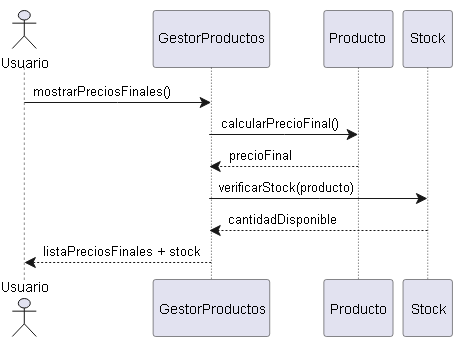

The diagram above was exported from draw.io. Its source (the exported page's mxGraphModel, read from the mxfile embedded in the PNG):
<mxGraphModel dx="1735" dy="1190" grid="0" gridSize="10" guides="1" tooltips="1" connect="1" arrows="1" fold="1" page="0" pageScale="1" pageWidth="827" pageHeight="1169" math="0" shadow="0">
  <root>
    <mxCell id="0" />
    <mxCell id="1" parent="0" />
    <UserObject label="" plantUmlData="{&#10;  &quot;data&quot;: &quot;@startuml\nactor Usuario\nUsuario -&gt; GestorProductos: mostrarPreciosFinales()\nGestorProductos -&gt; Producto: calcularPrecioFinal()\nProducto --&gt; GestorProductos: precioFinal\nGestorProductos -&gt; Stock: verificarStock(producto)\nStock --&gt; GestorProductos: cantidadDisponible\nGestorProductos --&gt; Usuario: listaPreciosFinales + stock\n@enduml\n&quot;,&#10;  &quot;config&quot;: null&#10;}" id="OkHNdJN28T5p_jFKmwhe-39">
      <mxCell connectable="0" parent="1" style="group;transparentBounds=1;editIcon=1;lockedGroup=0;groupPadding=10;" vertex="1">
        <mxGeometry as="geometry" />
      </mxCell>
    </UserObject>
    <UserObject label="" plantUmlId="life_0" plantUmlBaseStyle="endArrow=none;html=1;strokeColor=#181818;strokeWidth=0.5;dashed=1;dashPattern=5 5;" plantUmlBaseValue="" id="OkHNdJN28T5p_jFKmwhe-40">
      <mxCell edge="1" parent="OkHNdJN28T5p_jFKmwhe-39" style="endArrow=none;html=1;strokeColor=#181818;strokeWidth=0.5;dashed=1;dashPattern=5 5;rounded=0;">
        <mxGeometry relative="1" as="geometry">
          <mxPoint x="42" y="417" as="sourcePoint" />
          <mxPoint x="42" y="630" as="targetPoint" />
        </mxGeometry>
      </mxCell>
    </UserObject>
    <UserObject label="GestorProductos" plantUmlId="p_1" plantUmlBaseStyle="shape=umlLifeline;perimeter=lifelinePerimeter;size=57;lifelineMirror=1;container=1;dropTarget=0;collapsible=0;recursiveResize=0;outlineConnect=0;portConstraint=eastwest;rounded=1;absoluteArcSize=1;arcSize=5;fillColor=#E2E2F0;strokeColor=#181818;strokeWidth=0.5;fontColor=#000000;fontSize=14;whiteSpace=wrap;html=1;" plantUmlBaseValue="GestorProductos" id="OkHNdJN28T5p_jFKmwhe-41">
      <mxCell parent="OkHNdJN28T5p_jFKmwhe-39" style="shape=umlLifeline;perimeter=lifelinePerimeter;size=57;lifelineMirror=1;container=1;dropTarget=0;collapsible=0;recursiveResize=0;outlineConnect=0;portConstraint=eastwest;rounded=1;absoluteArcSize=1;arcSize=5;fillColor=#E2E2F0;strokeColor=#181818;strokeWidth=0.5;fontColor=#000000;fontSize=14;whiteSpace=wrap;html=1;" vertex="1">
        <mxGeometry height="326" width="116.6" x="170.82857142857148" y="360" as="geometry" />
      </mxCell>
    </UserObject>
    <UserObject label="Producto" plantUmlId="p_2" plantUmlBaseStyle="shape=umlLifeline;perimeter=lifelinePerimeter;size=57;lifelineMirror=1;container=1;dropTarget=0;collapsible=0;recursiveResize=0;outlineConnect=0;portConstraint=eastwest;rounded=1;absoluteArcSize=1;arcSize=5;fillColor=#E2E2F0;strokeColor=#181818;strokeWidth=0.5;fontColor=#000000;fontSize=14;whiteSpace=wrap;html=1;" plantUmlBaseValue="Producto" id="OkHNdJN28T5p_jFKmwhe-42">
      <mxCell parent="OkHNdJN28T5p_jFKmwhe-39" style="shape=umlLifeline;perimeter=lifelinePerimeter;size=57;lifelineMirror=1;container=1;dropTarget=0;collapsible=0;recursiveResize=0;outlineConnect=0;portConstraint=eastwest;rounded=1;absoluteArcSize=1;arcSize=5;fillColor=#E2E2F0;strokeColor=#181818;strokeWidth=0.5;fontColor=#000000;fontSize=14;whiteSpace=wrap;html=1;" vertex="1">
        <mxGeometry height="326" width="69.19999999999999" x="341.54285714285714" y="360" as="geometry" />
      </mxCell>
    </UserObject>
    <UserObject label="Stock" plantUmlId="p_3" plantUmlBaseStyle="shape=umlLifeline;perimeter=lifelinePerimeter;size=57;lifelineMirror=1;container=1;dropTarget=0;collapsible=0;recursiveResize=0;outlineConnect=0;portConstraint=eastwest;rounded=1;absoluteArcSize=1;arcSize=5;fillColor=#E2E2F0;strokeColor=#181818;strokeWidth=0.5;fontColor=#000000;fontSize=14;whiteSpace=wrap;html=1;" plantUmlBaseValue="Stock" id="OkHNdJN28T5p_jFKmwhe-43">
      <mxCell parent="OkHNdJN28T5p_jFKmwhe-39" style="shape=umlLifeline;perimeter=lifelinePerimeter;size=57;lifelineMirror=1;container=1;dropTarget=0;collapsible=0;recursiveResize=0;outlineConnect=0;portConstraint=eastwest;rounded=1;absoluteArcSize=1;arcSize=5;fillColor=#E2E2F0;strokeColor=#181818;strokeWidth=0.5;fontColor=#000000;fontSize=14;whiteSpace=wrap;html=1;" vertex="1">
        <mxGeometry height="326" width="49.4" x="420.7428571428572" y="360" as="geometry" />
      </mxCell>
    </UserObject>
    <UserObject label="mostrarPreciosFinales()" plantUmlId="msg_4" plantUmlBaseStyle="endArrow=classic;endFill=1;endSize=9;html=1;rounded=0;edgeStyle=elbowEdgeStyle;elbow=vertical;curved=0;strokeColor=#181818;strokeWidth=1;fontColor=#000000;fontSize=13;verticalAlign=bottom;labelBackgroundColor=none;" plantUmlBaseValue="mostrarPreciosFinales()" id="OkHNdJN28T5p_jFKmwhe-44">
      <mxCell edge="1" parent="OkHNdJN28T5p_jFKmwhe-39" style="endArrow=classic;endFill=1;endSize=9;html=1;rounded=0;edgeStyle=elbowEdgeStyle;elbow=vertical;curved=0;strokeColor=#181818;strokeWidth=1;fontColor=#000000;fontSize=13;verticalAlign=bottom;labelBackgroundColor=none;" target="OkHNdJN28T5p_jFKmwhe-41">
        <mxGeometry relative="1" x="-0.176" as="geometry">
          <Array as="points">
            <mxPoint x="135.3" y="452" />
          </Array>
          <mxPoint x="42" y="452" as="sourcePoint" />
          <mxPoint x="229.12857142857143" y="452" as="targetPoint" />
        </mxGeometry>
      </mxCell>
    </UserObject>
    <UserObject label="calcularPrecioFinal()" plantUmlId="msg_5" plantUmlBaseStyle="endArrow=classic;endFill=1;endSize=9;html=1;rounded=0;edgeStyle=elbowEdgeStyle;elbow=vertical;curved=0;strokeColor=#181818;strokeWidth=1;fontColor=#000000;fontSize=13;verticalAlign=bottom;labelBackgroundColor=none;" plantUmlBaseValue="calcularPrecioFinal()" id="OkHNdJN28T5p_jFKmwhe-45">
      <mxCell edge="1" parent="OkHNdJN28T5p_jFKmwhe-39" source="OkHNdJN28T5p_jFKmwhe-41" style="endArrow=classic;endFill=1;endSize=9;html=1;rounded=0;edgeStyle=elbowEdgeStyle;elbow=vertical;curved=0;strokeColor=#181818;strokeWidth=1;fontColor=#000000;fontSize=13;verticalAlign=bottom;labelBackgroundColor=none;" target="OkHNdJN28T5p_jFKmwhe-42">
        <mxGeometry relative="1" x="-0.075" as="geometry">
          <Array as="points">
            <mxPoint x="302.3" y="484" />
          </Array>
          <mxPoint x="229.12857142857143" y="484" as="sourcePoint" />
          <mxPoint x="376.14285714285717" y="484" as="targetPoint" />
        </mxGeometry>
      </mxCell>
    </UserObject>
    <UserObject label="precioFinal" plantUmlId="msg_6" plantUmlBaseStyle="endArrow=classic;endFill=1;endSize=9;html=1;rounded=0;edgeStyle=elbowEdgeStyle;elbow=vertical;curved=0;strokeColor=#181818;strokeWidth=1;fontColor=#000000;fontSize=13;verticalAlign=bottom;labelBackgroundColor=none;dashed=1;dashPattern=2 2;" plantUmlBaseValue="precioFinal" id="OkHNdJN28T5p_jFKmwhe-46">
      <mxCell edge="1" parent="OkHNdJN28T5p_jFKmwhe-39" source="OkHNdJN28T5p_jFKmwhe-42" style="endArrow=classic;endFill=1;endSize=9;html=1;rounded=0;edgeStyle=elbowEdgeStyle;elbow=vertical;curved=0;strokeColor=#181818;strokeWidth=1;fontColor=#000000;fontSize=13;verticalAlign=bottom;labelBackgroundColor=none;dashed=1;dashPattern=2 2;" target="OkHNdJN28T5p_jFKmwhe-41">
        <mxGeometry relative="1" x="0.318" as="geometry">
          <Array as="points">
            <mxPoint x="302.3" y="516" />
          </Array>
          <mxPoint x="376.14285714285717" y="516" as="sourcePoint" />
          <mxPoint x="229.12857142857143" y="516" as="targetPoint" />
        </mxGeometry>
      </mxCell>
    </UserObject>
    <UserObject label="verificarStock(producto)" plantUmlId="msg_7" plantUmlBaseStyle="endArrow=classic;endFill=1;endSize=9;html=1;rounded=0;edgeStyle=elbowEdgeStyle;elbow=vertical;curved=0;strokeColor=#181818;strokeWidth=1;fontColor=#000000;fontSize=13;verticalAlign=bottom;labelBackgroundColor=none;" plantUmlBaseValue="verificarStock(producto)" id="OkHNdJN28T5p_jFKmwhe-47">
      <mxCell edge="1" parent="OkHNdJN28T5p_jFKmwhe-39" source="OkHNdJN28T5p_jFKmwhe-41" style="endArrow=classic;endFill=1;endSize=9;html=1;rounded=0;edgeStyle=elbowEdgeStyle;elbow=vertical;curved=0;strokeColor=#181818;strokeWidth=1;fontColor=#000000;fontSize=13;verticalAlign=bottom;labelBackgroundColor=none;" target="OkHNdJN28T5p_jFKmwhe-43">
        <mxGeometry relative="1" x="-0.286" as="geometry">
          <Array as="points">
            <mxPoint x="337.3" y="548" />
          </Array>
          <mxPoint x="229.12857142857143" y="548" as="sourcePoint" />
          <mxPoint x="445.4428571428572" y="548" as="targetPoint" />
        </mxGeometry>
      </mxCell>
    </UserObject>
    <UserObject label="cantidadDisponible" plantUmlId="msg_8" plantUmlBaseStyle="endArrow=classic;endFill=1;endSize=9;html=1;rounded=0;edgeStyle=elbowEdgeStyle;elbow=vertical;curved=0;strokeColor=#181818;strokeWidth=1;fontColor=#000000;fontSize=13;verticalAlign=bottom;labelBackgroundColor=none;dashed=1;dashPattern=2 2;" plantUmlBaseValue="cantidadDisponible" id="OkHNdJN28T5p_jFKmwhe-48">
      <mxCell edge="1" parent="OkHNdJN28T5p_jFKmwhe-39" source="OkHNdJN28T5p_jFKmwhe-43" style="endArrow=classic;endFill=1;endSize=9;html=1;rounded=0;edgeStyle=elbowEdgeStyle;elbow=vertical;curved=0;strokeColor=#181818;strokeWidth=1;fontColor=#000000;fontSize=13;verticalAlign=bottom;labelBackgroundColor=none;dashed=1;dashPattern=2 2;" target="OkHNdJN28T5p_jFKmwhe-41">
        <mxGeometry relative="1" x="0.317" as="geometry">
          <Array as="points">
            <mxPoint x="337.3" y="580" />
          </Array>
          <mxPoint x="445.4428571428572" y="580" as="sourcePoint" />
          <mxPoint x="229.12857142857143" y="580" as="targetPoint" />
        </mxGeometry>
      </mxCell>
    </UserObject>
    <UserObject label="listaPreciosFinales + stock" plantUmlId="msg_9" plantUmlBaseStyle="endArrow=classic;endFill=1;endSize=9;html=1;rounded=0;edgeStyle=elbowEdgeStyle;elbow=vertical;curved=0;strokeColor=#181818;strokeWidth=1;fontColor=#000000;fontSize=13;verticalAlign=bottom;labelBackgroundColor=none;dashed=1;dashPattern=2 2;" plantUmlBaseValue="listaPreciosFinales + stock" id="OkHNdJN28T5p_jFKmwhe-49">
      <mxCell edge="1" parent="OkHNdJN28T5p_jFKmwhe-39" source="OkHNdJN28T5p_jFKmwhe-41" style="endArrow=classic;endFill=1;endSize=9;html=1;rounded=0;edgeStyle=elbowEdgeStyle;elbow=vertical;curved=0;strokeColor=#181818;strokeWidth=1;fontColor=#000000;fontSize=13;verticalAlign=bottom;labelBackgroundColor=none;dashed=1;dashPattern=2 2;">
        <mxGeometry relative="1" x="-0.048" as="geometry">
          <Array as="points">
            <mxPoint x="135.3" y="612" />
          </Array>
          <mxPoint x="229.12857142857143" y="612" as="sourcePoint" />
          <mxPoint x="42" y="612" as="targetPoint" />
        </mxGeometry>
      </mxCell>
    </UserObject>
    <UserObject label="Usuario" plantUmlId="p_10" plantUmlBaseStyle="shape=umlActor;verticalLabelPosition=bottom;verticalAlign=top;fillColor=#E2E2F0;strokeColor=#181818;fontColor=#000000;fontSize=14;html=1;" plantUmlBaseValue="Usuario" id="OkHNdJN28T5p_jFKmwhe-50">
      <mxCell parent="OkHNdJN28T5p_jFKmwhe-39" style="shape=umlActor;verticalLabelPosition=bottom;verticalAlign=top;fillColor=#E2E2F0;strokeColor=#181818;fontColor=#000000;fontSize=14;html=1;" vertex="1">
        <mxGeometry height="38" width="24" x="30" y="360" as="geometry" />
      </mxCell>
    </UserObject>
    <UserObject label="Usuario" plantUmlId="pf_11" plantUmlBaseStyle="shape=umlActor;verticalLabelPosition=top;verticalAlign=bottom;fillColor=#E2E2F0;strokeColor=#181818;fontColor=#000000;fontSize=14;html=1;" plantUmlBaseValue="Usuario" id="OkHNdJN28T5p_jFKmwhe-51">
      <mxCell parent="OkHNdJN28T5p_jFKmwhe-39" style="shape=umlActor;verticalLabelPosition=top;verticalAlign=bottom;fillColor=#E2E2F0;strokeColor=#181818;fontColor=#000000;fontSize=14;html=1;" vertex="1">
        <mxGeometry height="38" width="24" x="30" y="648" as="geometry" />
      </mxCell>
    </UserObject>
  </root>
</mxGraphModel>